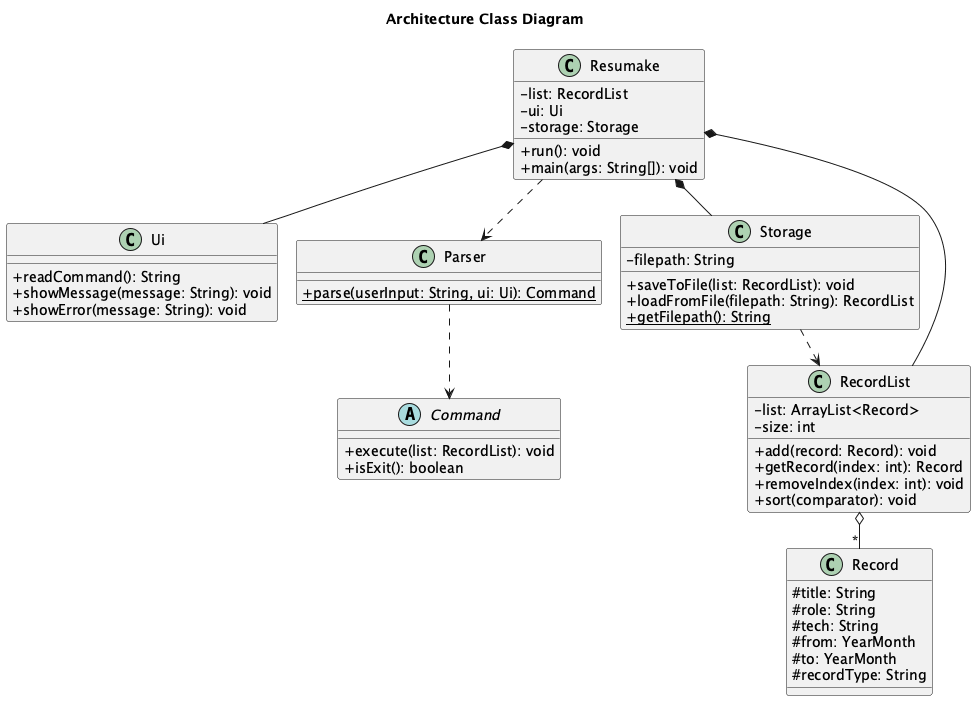

The diagram above was rendered by PlantUML. Its source (embedded in the PNG):
@startuml
!pragma layout smetana
skinparam classAttributeIconSize 0

title Architecture Class Diagram

class Resumake {
  -list: RecordList
  -ui: Ui
  -storage: Storage
  +run(): void
  +main(args: String[]): void
}

class Ui {
  +readCommand(): String
  +showMessage(message: String): void
  +showError(message: String): void
}

class Parser {
  {static} +parse(userInput: String, ui: Ui): Command
}

class Storage {
  -filepath: String
  +saveToFile(list: RecordList): void
  +loadFromFile(filepath: String): RecordList
  {static} +getFilepath(): String
}

class RecordList {
  -list: ArrayList<Record>
  -size: int
  +add(record: Record): void
  +getRecord(index: int): Record
  +removeIndex(index: int): void
  +sort(comparator): void
}

abstract class Command {
  +execute(list: RecordList): void
  +isExit(): boolean
}

class Record {
  #title: String
  #role: String
  #tech: String
  #from: YearMonth
  #to: YearMonth
  #recordType: String
}

Resumake *-- Ui
Resumake *-- Storage
Resumake *-- RecordList
Resumake ..> Parser
Parser ..> Command
Storage ..> RecordList
RecordList o-- "*" Record

@enduml